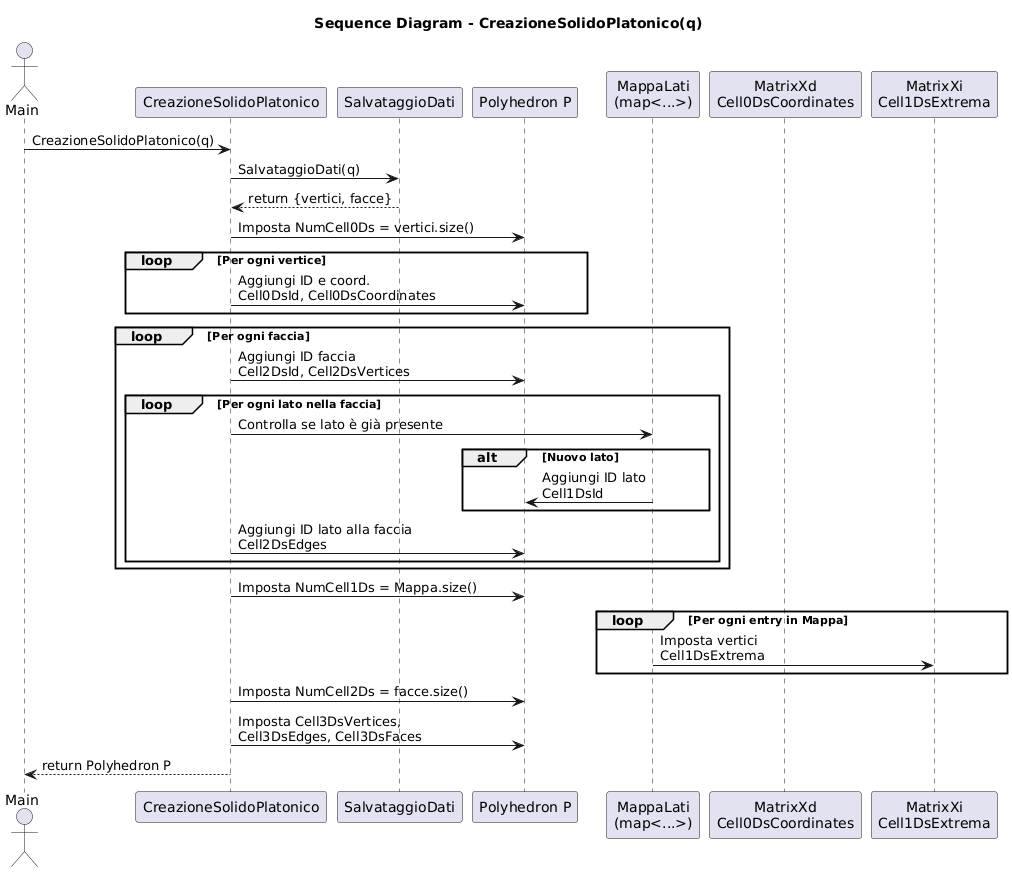

The diagram above was rendered by PlantUML. Its source (embedded in the PNG):
@startuml
title Sequence Diagram - CreazioneSolidoPlatonico(q)

actor Main
participant "CreazioneSolidoPlatonico" as Funzione
participant "SalvataggioDati" as Salvataggio
participant "Polyhedron P" as Poliedro
participant "MappaLati\n(map<...>)" as Mappa
participant "MatrixXd\nCell0DsCoordinates" as Coord
participant "MatrixXi\nCell1DsExtrema" as Estremi

Main -> Funzione : CreazioneSolidoPlatonico(q)

Funzione -> Salvataggio : SalvataggioDati(q)
Salvataggio --> Funzione : return {vertici, facce}

Funzione -> Poliedro : Imposta NumCell0Ds = vertici.size()
loop Per ogni vertice
    Funzione -> Poliedro : Aggiungi ID e coord.\nCell0DsId, Cell0DsCoordinates
end

loop Per ogni faccia
    Funzione -> Poliedro : Aggiungi ID faccia\nCell2DsId, Cell2DsVertices
    loop Per ogni lato nella faccia
        Funzione -> Mappa : Controlla se lato è già presente
        alt Nuovo lato
            Mappa -> Poliedro : Aggiungi ID lato\nCell1DsId
        end
        Funzione -> Poliedro : Aggiungi ID lato alla faccia\nCell2DsEdges
    end
end

Funzione -> Poliedro : Imposta NumCell1Ds = Mappa.size()

loop Per ogni entry in Mappa
    Mappa -> Estremi : Imposta vertici\nCell1DsExtrema
end

Funzione -> Poliedro : Imposta NumCell2Ds = facce.size()
Funzione -> Poliedro : Imposta Cell3DsVertices,\nCell3DsEdges, Cell3DsFaces

Funzione --> Main : return Polyhedron P
@enduml